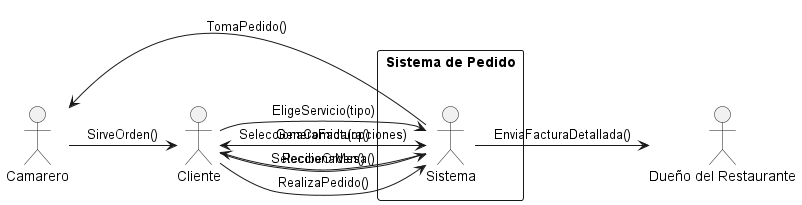

The diagram above was rendered by PlantUML. Its source (embedded in the PNG):
@startuml Comportamental
skinparam actorPadding 10
skinparam rectanglePadding 10

actor Cliente
actor Camarero
actor "Dueño del Restaurante" as Dueño

rectangle "Sistema de Pedido" {
    Cliente -> Sistema : SeleccionaMesa()
    Cliente -> Sistema : EligeServicio(tipo)
    Cliente -> Sistema : SeleccionaComida(opciones)
    Cliente -> Sistema : RealizaPedido()

    Sistema -> Camarero : TomaPedido()
    Camarero -> Cliente : SirveOrden()
    Sistema -> Cliente : RecibeOrden()
    Sistema -> Cliente : GeneraFactura()
    Sistema -> Dueño : EnviaFacturaDetallada()
}

@enduml